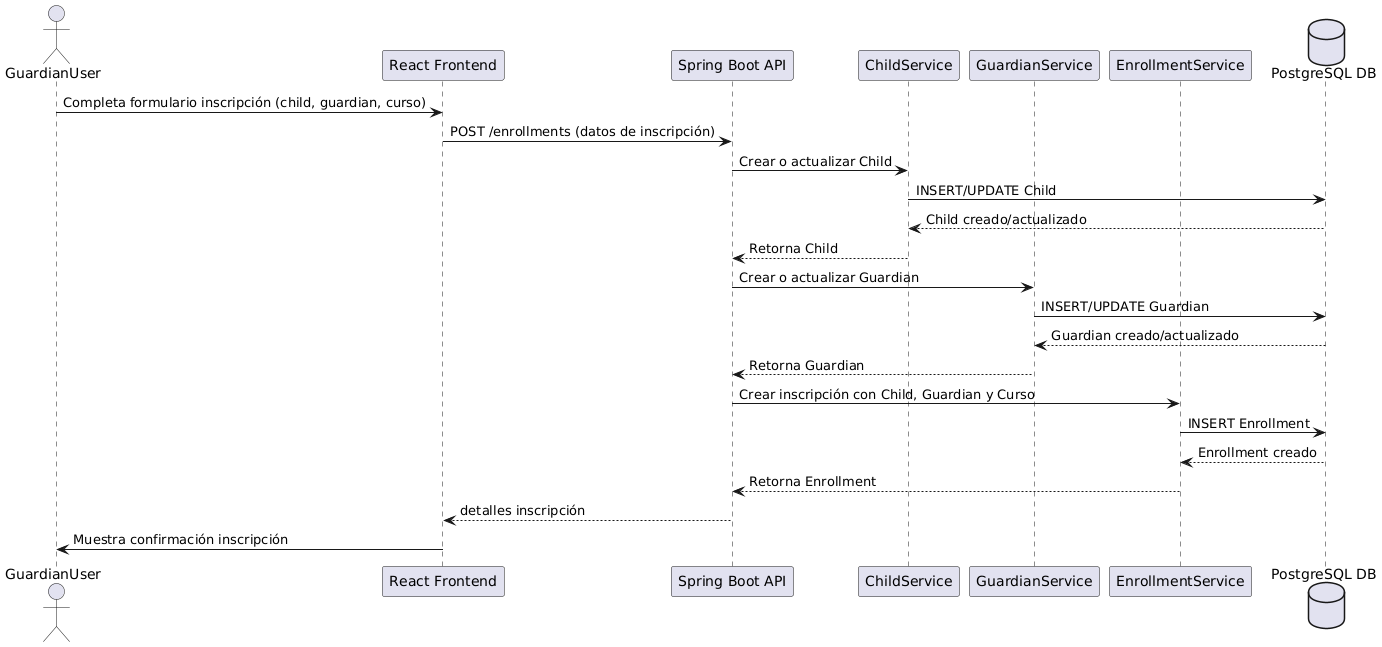

The diagram above was rendered by PlantUML. Its source (embedded in the PNG):
@startuml
actor GuardianUser
participant "React Frontend" as Frontend
participant "Spring Boot API" as Backend
participant "ChildService" as ChildSvc
participant "GuardianService" as GuardianSvc
participant "EnrollmentService" as EnrollSvc
database "PostgreSQL DB" as DB

GuardianUser -> Frontend : Completa formulario inscripción (child, guardian, curso)
Frontend -> Backend : POST /enrollments (datos de inscripción)
Backend -> ChildSvc : Crear o actualizar Child
ChildSvc -> DB : INSERT/UPDATE Child
DB --> ChildSvc : Child creado/actualizado
ChildSvc --> Backend : Retorna Child

Backend -> GuardianSvc : Crear o actualizar Guardian
GuardianSvc -> DB : INSERT/UPDATE Guardian
DB --> GuardianSvc : Guardian creado/actualizado
GuardianSvc --> Backend : Retorna Guardian

Backend -> EnrollSvc : Crear inscripción con Child, Guardian y Curso
EnrollSvc -> DB : INSERT Enrollment
DB --> EnrollSvc : Enrollment creado
EnrollSvc --> Backend : Retorna Enrollment

Backend --> Frontend :  detalles inscripción
Frontend -> GuardianUser : Muestra confirmación inscripción
@enduml